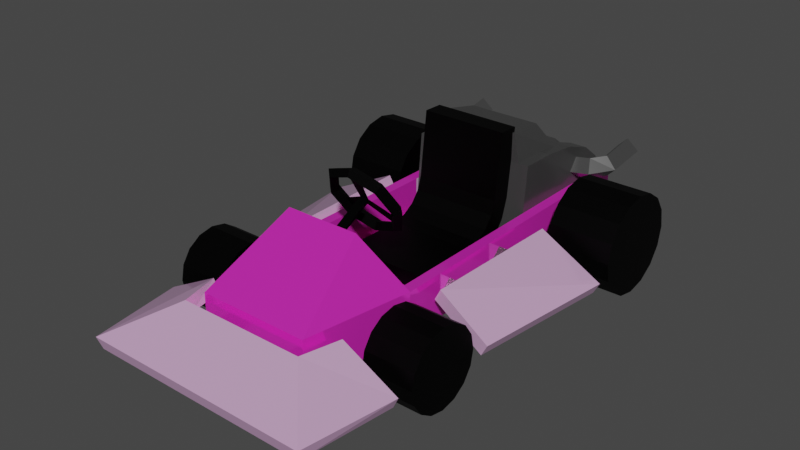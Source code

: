 # Source: kart.blend  (saved by Blender 3.1.7; exported with 4.5.12 LTS)
import bpy
from mathutils import Matrix  # noqa: F401  (used for matrix-valued properties, if any)

bpy.ops.wm.read_factory_settings(use_empty=True)
scene = bpy.context.scene
scene.name = 'Scene'

# ---- collections
col_collection = bpy.data.collections.new('Collection'); scene.collection.children.link(col_collection)

# ---- materials (node trees are filled in below, after node groups)
mat_board = bpy.data.materials.new('board')
mat_board.use_transparent_shadow = False
mat_board2 = bpy.data.materials.new('board2')
mat_board2.use_transparent_shadow = False
mat_wheel = bpy.data.materials.new('wheel')
mat_wheel.use_transparent_shadow = False
mat_metal = bpy.data.materials.new('metal')
mat_metal.use_transparent_shadow = False

# ---- material node trees
mat_board.use_nodes = True; mat_board.node_tree.nodes.clear()
_N = mat_board.node_tree.nodes; _L = mat_board.node_tree.links
n0 = _N.new('ShaderNodeBsdfPrincipled'); n0.name = 'Principled BSDF'; n0.location = (10, 300)
n0.distribution = 'GGX'
n0.subsurface_method = 'RANDOM_WALK_SKIN'
n0.inputs[0].default_value = (1.0, 0.5857, 0.9629, 1.0)
n0.inputs[1].default_value = 0.4252
n0.inputs[2].default_value = 0.1299
n0.inputs[3].default_value = 1.45
n0.inputs[13].default_value = 0.5669
n0.inputs[27].default_value = (0.0, 0.0, 0.0, 1.0)
n0.inputs[28].default_value = 1.0
n1 = _N.new('ShaderNodeOutputMaterial'); n1.name = 'Material Output'; n1.location = (300, 300)
_L.new(n0.outputs[0], n1.inputs[0])
n1.is_active_output = True
mat_board2.use_nodes = True; mat_board2.node_tree.nodes.clear()
_N = mat_board2.node_tree.nodes; _L = mat_board2.node_tree.links
n0 = _N.new('ShaderNodeBsdfPrincipled'); n0.name = 'Principled BSDF'; n0.location = (10, 300)
n0.distribution = 'GGX'
n0.subsurface_method = 'RANDOM_WALK_SKIN'
n0.inputs[0].default_value = (1.0, 0.03833, 0.6903, 1.0)
n0.inputs[1].default_value = 0.4252
n0.inputs[2].default_value = 0.122
n0.inputs[3].default_value = 1.45
n0.inputs[13].default_value = 0.5669
n0.inputs[27].default_value = (0.0, 0.0, 0.0, 1.0)
n0.inputs[28].default_value = 1.0
n1 = _N.new('ShaderNodeOutputMaterial'); n1.name = 'Material Output'; n1.location = (300, 300)
_L.new(n0.outputs[0], n1.inputs[0])
n1.is_active_output = True
mat_wheel.use_nodes = True; mat_wheel.node_tree.nodes.clear()
_N = mat_wheel.node_tree.nodes; _L = mat_wheel.node_tree.links
n0 = _N.new('ShaderNodeBsdfPrincipled'); n0.name = 'Principled BSDF'; n0.location = (10, 300)
n0.distribution = 'GGX'
n0.subsurface_method = 'RANDOM_WALK_SKIN'
n0.inputs[0].default_value = (0.0, 0.0, 0.0, 1.0)
n0.inputs[3].default_value = 1.45
n0.inputs[13].default_value = 0.09055
n0.inputs[27].default_value = (0.0, 0.0, 0.0, 1.0)
n0.inputs[28].default_value = 1.0
n1 = _N.new('ShaderNodeOutputMaterial'); n1.name = 'Material Output'; n1.location = (300, 300)
_L.new(n0.outputs[0], n1.inputs[0])
n1.is_active_output = True
mat_metal.use_nodes = True; mat_metal.node_tree.nodes.clear()
_N = mat_metal.node_tree.nodes; _L = mat_metal.node_tree.links
n0 = _N.new('ShaderNodeBsdfPrincipled'); n0.name = 'Principled BSDF'; n0.location = (10, 300)
n0.distribution = 'GGX'
n0.subsurface_method = 'RANDOM_WALK_SKIN'
n0.inputs[0].default_value = (0.06681, 0.06681, 0.06681, 1.0)
n0.inputs[1].default_value = 0.3071
n0.inputs[2].default_value = 0.2165
n0.inputs[3].default_value = 1.45
n0.inputs[27].default_value = (0.0, 0.0, 0.0, 1.0)
n0.inputs[28].default_value = 1.0
n1 = _N.new('ShaderNodeOutputMaterial'); n1.name = 'Material Output'; n1.location = (300, 300)
_L.new(n0.outputs[0], n1.inputs[0])
n1.is_active_output = True

# ---- world
world_world = bpy.data.worlds.new('World'); scene.world = world_world
world_world.use_nodes = True; world_world.node_tree.nodes.clear()
_N = world_world.node_tree.nodes; _L = world_world.node_tree.links
n0 = _N.new('ShaderNodeOutputWorld'); n0.name = 'World Output'; n0.location = (300, 300)
n1 = _N.new('ShaderNodeBackground'); n1.name = 'Background'; n1.location = (10, 300)
n1.inputs[0].default_value = (0.05088, 0.05088, 0.05088, 1.0)
_L.new(n1.outputs[0], n0.inputs[0])
n0.is_active_output = True
world_world.color = (0.05088, 0.05088, 0.05088)
world_world.use_sun_shadow = False
world_world.sun_shadow_jitter_overblur = 0.0

# ---- meshes
me_plane = bpy.data.meshes.new('Plane')
me_plane.from_pydata([(-2.036, 1.494, 1.24), (2.036, 1.494, 1.24), (-1.367, 4.527, 3.15), (1.367, 4.527, 3.15), (-2.669, 5.445, 1.24), (2.669, 5.445, 1.24), (-2.669, 11.86, 1.24), (2.669, 11.86, 1.24), (-2.036, 1.494, -0.347), (2.036, 1.494, -0.347), (-2.669, 5.445, -0.347), (2.669, 5.445, -0.347), (-2.669, 11.86, -0.347), (2.669, 11.86, -0.347), (-2.287, 5.445, 1.24), (-2.287, 11.86, 1.24), (2.287, 5.445, 1.24), (2.287, 11.86, 1.24), (-2.287, 4.395, -0.07311), (-2.287, 11.86, -0.07311), (2.287, 4.395, -0.07311), (2.287, 11.86, -0.07311), (-2.287, 12.14, 2.933), (2.287, 12.14, 2.933), (-2.287, 11.86, -0.07311), (-2.287, 11.86, 1.24), (-2.287, 16.93, 1.138), (2.287, 16.93, 1.138), (-2.287, 13.43, 2.933), (-2.287, 14.77, 2.796), (-2.287, 15.9, 2.407), (-2.287, 16.66, 1.825), (2.287, 13.43, 2.933), (2.287, 16.66, 1.825), (2.287, 15.9, 2.407), (2.287, 14.77, 2.796), (-2.669, 11.86, -0.347), (-2.669, 11.86, 1.24), (-2.568, 16.5, 0.1269), (2.568, 16.5, 0.1269), (2.669, 16.5, -0.347), (-2.669, 16.5, -0.347), (-2.287, 16.93, 0.05749), (2.287, 16.93, 0.05749), (-1.493, 16.81, 1.055), (-0.98, 16.93, 1.138), (-0.1868, 16.81, 1.055), (0.3267, 16.93, 1.138), (1.12, 16.81, 1.055), (1.493, 16.81, 1.055), (1.9, 12.14, 2.933), (-1.9, 12.14, 2.933), (1.493, 14.79, 2.668), (1.12, 14.79, 2.668), (0.1868, 14.79, 2.668), (-0.1868, 14.79, 2.668), (-1.12, 14.79, 2.668), (-1.493, 14.79, 2.668), (1.493, 15.79, 2.324), (0.98, 15.9, 2.407), (0.1868, 15.79, 2.324), (-0.3267, 15.9, 2.407), (-1.12, 15.79, 2.324), (-1.493, 15.79, 2.324), (1.493, 16.55, 1.742), (0.98, 16.66, 1.825), (0.1868, 16.55, 1.742), (-0.3267, 16.66, 1.825), (-1.12, 16.55, 1.742), (-1.493, 16.55, 1.742), (1.493, 16.81, 0.1146), (1.12, 16.81, 0.1146), (0.1868, 16.81, 0.1146), (-0.1868, 16.81, 0.1146), (-1.12, 16.81, 0.1146), (-1.493, 16.81, 0.1146), (1.686, 12.14, 3.986), (-1.686, 12.14, 3.986), (1.36, 13.96, 3.689), (-1.36, 13.96, 3.689), (1.9, 14.46, 2.776), (-1.9, 14.46, 2.776), (1.633, 14.77, 2.796), (0.98, 14.77, 2.796), (0.3267, 14.77, 2.796), (-0.3267, 14.77, 2.796), (-0.98, 14.77, 2.796), (-1.633, 14.77, 2.796), (1.633, 16.93, 0.05749), (0.98, 16.93, 0.05749), (0.3267, 16.93, 0.05749), (-0.3267, 16.93, 0.05749), (-0.98, 16.93, 0.05749), (-1.633, 16.93, 0.05749), (-1.633, 16.66, 1.825), (-1.633, 16.93, 1.138), (-0.98, 16.66, 1.825), (-1.12, 16.81, 1.055), (-0.1868, 16.55, 1.742), (-0.3267, 16.93, 1.138), (0.3267, 16.66, 1.825), (0.1868, 16.81, 1.055), (1.12, 16.55, 1.742), (0.98, 16.93, 1.138), (1.633, 16.66, 1.825), (1.633, 16.93, 1.138), (-1.633, 15.9, 2.407), (-0.98, 15.9, 2.407), (-0.1868, 15.79, 2.324), (0.3267, 15.9, 2.407), (1.12, 15.79, 2.324), (1.633, 15.9, 2.407), (-2.287, 16.32, -0.1893), (2.287, 16.32, -0.1893), (1.493, 16.21, -0.1322), (1.12, 16.21, -0.1322), (0.1868, 16.21, -0.1322), (-0.1868, 16.21, -0.1322), (-1.12, 16.21, -0.1322), (-1.493, 16.21, -0.1322), (1.633, 16.32, -0.1893), (0.98, 16.32, -0.1893), (0.3267, 16.32, -0.1893), (-0.3267, 16.32, -0.1893), (-0.98, 16.32, -0.1893), (-1.633, 16.32, -0.1893), (2.669, 17.06, 1.24), (2.669, 17.06, -0.347), (2.287, 17.06, 1.24), (2.287, 17.06, -0.347), (-2.287, 17.06, -0.347), (-2.287, 17.06, 1.24), (-2.669, 17.06, -0.347), (-2.669, 17.06, 1.24), (-4.221, -1.0, 0.0), (4.221, -1.0, 0.0), (-2.343, 1.0, 1.084), (2.343, 1.0, 1.084), (-4.737, 2.426, 0.0), (4.737, 2.426, 0.0), (2.694, 2.426, 1.084), (-2.694, 2.426, 1.084), (-3.205, 6.235, 1.157), (-5.096, 6.094, 0.0), (-3.337, 11.6, 1.157), (-5.755, 11.42, 0.0), (3.205, 6.235, 1.157), (5.096, 6.094, 0.0), (3.337, 11.6, 1.157), (5.755, 11.42, 0.0), (-4.103, -0.864, -0.4449), (4.103, -0.864, -0.4449), (-2.234, 1.144, 0.6393), (2.234, 1.144, 0.6393), (-4.521, 2.464, -0.4268), (4.521, 2.464, -0.4268), (2.478, 2.464, 0.6572), (-2.478, 2.464, 0.6572), (-2.979, 6.255, 0.7338), (-4.87, 6.113, -0.4231), (-3.111, 11.62, 0.7338), (-5.529, 11.44, -0.4231), (2.979, 6.255, 0.7338), (4.87, 6.113, -0.4231), (3.111, 11.62, 0.7338), (5.529, 11.44, -0.4231), (-1.603, 7.404, 0.4905), (1.603, 7.404, 0.4905), (-1.603, 11.53, 4.165), (1.603, 11.53, 4.165), (-1.603, 9.802, 0.4905), (-1.603, 11.25, 1.773), (-1.603, 10.31, 0.5881), (-1.603, 10.76, 0.8662), (-1.603, 11.09, 1.282), (1.603, 11.25, 1.773), (1.603, 9.802, 0.4905), (1.603, 11.09, 1.282), (1.603, 10.76, 0.8662), (1.603, 10.31, 0.5881), (-1.603, 7.404, -0.2495), (1.603, 7.404, -0.2495), (-1.603, 12.27, 4.148), (1.603, 12.27, 4.148), (-1.603, 9.873, -0.2495), (-1.603, 11.97, 1.616), (-1.603, 10.58, -0.1129), (-1.603, 11.26, 0.3044), (-1.603, 11.75, 0.9288), (1.603, 11.97, 1.616), (1.603, 9.873, -0.2495), (1.603, 11.75, 0.9288), (1.603, 11.26, 0.3044), (1.603, 10.58, -0.1129), (2.25, 14.91, 1.763), (2.25, 15.39, 1.423), (2.25, 15.25, 2.243), (2.25, 15.73, 1.903), (2.772, 15.41, 2.271), (2.936, 15.1, 1.796), (2.772, 15.55, 1.45), (2.608, 15.86, 1.925), (3.201, 15.84, 2.344), (3.601, 15.8, 1.914), (3.201, 15.98, 1.524), (2.801, 16.02, 1.953), (3.234, 17.22, 2.58), (3.651, 17.28, 2.169), (3.234, 17.36, 1.76), (2.818, 17.3, 2.171), (-2.25, 14.91, 1.763), (-2.25, 15.39, 1.423), (-2.25, 15.25, 2.243), (-2.25, 15.73, 1.903), (-2.772, 15.41, 2.271), (-2.936, 15.1, 1.796), (-2.772, 15.55, 1.45), (-2.608, 15.86, 1.925), (-3.201, 15.84, 2.344), (-3.601, 15.8, 1.914), (-3.201, 15.98, 1.524), (-2.801, 16.02, 1.953), (-3.234, 17.22, 2.58), (-3.651, 17.28, 2.169), (-3.234, 17.36, 1.76), (-2.818, 17.3, 2.171), (-2.669, 16.5, 1.24), (-2.287, 16.5, 1.24), (-2.669, 16.5, -0.347), (-2.287, 16.5, -0.3174), (2.287, 16.5, -0.3174), (2.287, 16.5, 1.24), (2.669, 16.5, 1.24), (2.669, 16.5, -0.347), (-3.92, 3.884, 0.0), (-3.92, 4.311, -0.4275), (-3.92, 4.311, 0.4275), (-3.92, 4.739, 0.0), (3.923, 4.311, 0.4275), (3.923, 3.884, 0.0), (3.923, 4.311, -0.4275), (3.923, 4.739, 0.0), (-4.194, 6.958, 0.455), (-4.476, 7.386, 0.02745), (-3.549, 7.386, 0.8825), (-4.194, 7.813, 0.455), (-2.451, 7.386, 0.8825), (-2.451, 6.958, 0.455), (-2.451, 7.386, 0.02745), (-2.451, 7.813, 0.455), (-4.12, 9.639, 0.455), (-4.702, 10.07, 0.02745), (-3.635, 10.07, 0.8825), (-4.12, 10.49, 0.455), (-2.451, 10.07, 0.8825), (-2.451, 9.639, 0.455), (-2.451, 10.07, 0.02745), (-2.451, 10.49, 0.455), (-4.449, 13.43, 0.3995), (-4.449, 13.86, -0.02804), (-4.449, 13.86, 0.827), (-4.449, 14.29, 0.3995), (4.452, 13.86, 0.827), (4.452, 13.43, 0.3995), (4.452, 13.86, -0.02804), (4.452, 14.29, 0.3995), (-1.852, 2.064, 0.1606), (-1.424, 2.064, -0.2669), (-1.424, 2.064, 0.5881), (-0.9966, 2.064, 0.1606), (-1.424, 0.3291, 0.5881), (-1.852, -0.3914, 0.1606), (-1.424, -0.641, -0.2669), (-0.9966, -0.3914, 0.1606), (1.852, 2.064, 0.1606), (1.424, 2.064, -0.2669), (1.424, 2.064, 0.5881), (0.9966, 2.064, 0.1606), (1.424, 0.3291, 0.5881), (1.852, -0.3914, 0.1606), (1.424, -0.641, -0.2669), (0.9966, -0.3914, 0.1606), (4.194, 6.958, 0.455), (4.476, 7.386, 0.02745), (3.549, 7.386, 0.8825), (4.194, 7.813, 0.455), (2.451, 7.386, 0.8825), (2.451, 6.958, 0.455), (2.451, 7.386, 0.02745), (2.451, 7.813, 0.455), (4.12, 9.639, 0.455), (4.702, 10.07, 0.02745), (3.635, 10.07, 0.8825), (4.12, 10.49, 0.455), (2.451, 10.07, 0.8825), (2.451, 9.639, 0.455), (2.451, 10.07, 0.02745), (2.451, 10.49, 0.455)], [], [(1, 3, 2, 0), (2, 4, 0), (1, 5, 3), (0, 8, 9, 1), (1, 9, 11, 5), (4, 10, 8, 0), (3, 5, 4, 2), (17, 21, 20, 16), (15, 14, 18, 19), (4, 14, 15, 6), (7, 17, 16, 5), (5, 11, 13, 7), (6, 12, 10, 4), (14, 16, 20, 18), (19, 18, 20, 21), (8, 10, 11, 9), (12, 13, 11, 10), (19, 21, 23, 22), (82, 35, 34, 111), (111, 34, 33, 104), (105, 27, 43, 88), (105, 104, 33, 27), (19, 15, 25, 24), (12, 41, 40, 13), (15, 6, 37, 25), (6, 12, 36, 37), (41, 38, 39, 40), (26, 31, 94, 95), (44, 69, 68, 97), (45, 96, 67, 99), (46, 98, 66, 101), (47, 100, 65, 103), (48, 102, 64, 49), (26, 95, 93, 42), (44, 97, 74, 75), (45, 99, 91, 92), (46, 101, 72, 73), (47, 103, 89, 90), (48, 49, 70, 71), (30, 106, 94, 31), (63, 62, 68, 69), (107, 61, 67, 96), (108, 60, 66, 98), (109, 59, 65, 100), (110, 58, 64, 102), (29, 87, 106, 30), (57, 56, 62, 63), (86, 85, 61, 107), (55, 54, 60, 108), (84, 83, 59, 109), (53, 52, 58, 110), (28, 32, 35, 82, 83, 84, 85, 86, 87, 29), (22, 23, 32, 28), (50, 76, 77, 51), (76, 78, 79, 77), (78, 80, 81, 79), (76, 50, 80, 78), (51, 77, 79, 81), (52, 53, 83, 82), (54, 55, 85, 84), (56, 57, 87, 86), (69, 44, 95, 94), (97, 68, 96, 45), (98, 46, 99, 67), (101, 66, 100, 47), (102, 48, 103, 65), (49, 64, 104, 105), (44, 75, 93, 95), (74, 97, 45, 92), (46, 73, 91, 99), (72, 101, 47, 90), (48, 71, 89, 103), (70, 49, 105, 88), (63, 69, 94, 106), (68, 62, 107, 96), (108, 98, 67, 61), (66, 60, 109, 100), (110, 102, 65, 59), (64, 58, 111, 104), (57, 63, 106, 87), (62, 56, 86, 107), (55, 108, 61, 85), (60, 54, 84, 109), (53, 110, 59, 83), (58, 52, 82, 111), (90, 89, 121, 122), (70, 88, 120, 114), (92, 91, 123, 124), (91, 73, 117, 123), (72, 90, 122, 116), (71, 70, 114, 115), (93, 75, 119, 125), (73, 72, 116, 117), (74, 92, 124, 118), (75, 74, 118, 119), (42, 93, 125, 112), (89, 71, 115, 121), (88, 43, 113, 120), (227, 131, 133, 226), (231, 128, 129, 230), (233, 127, 126, 232), (232, 126, 128, 231), (226, 133, 132, 228), (229, 130, 131, 227), (126, 127, 129, 128), (133, 131, 130, 132), (22, 28, 29, 30, 31, 26, 42, 112, 19), (21, 113, 43, 27, 33, 34, 35, 32, 23), (134, 135, 137, 136), (134, 136, 141, 138), (137, 135, 139, 140), (142, 144, 145, 143), (146, 147, 149, 148), (150, 152, 153, 151), (150, 154, 157, 152), (153, 156, 155, 151), (158, 159, 161, 160), (162, 164, 165, 163), (135, 134, 150, 151), (136, 137, 153, 152), (138, 141, 157, 154), (140, 139, 155, 156), (141, 136, 152, 157), (134, 138, 154, 150), (139, 135, 151, 155), (137, 140, 156, 153), (142, 143, 159, 158), (145, 144, 160, 161), (143, 145, 161, 159), (144, 142, 158, 160), (147, 146, 162, 163), (148, 149, 165, 164), (149, 147, 163, 165), (146, 148, 164, 162), (171, 175, 169, 168), (175, 171, 174, 177), (177, 174, 173, 178), (178, 173, 172, 179), (179, 172, 170, 176), (166, 167, 176, 170), (185, 182, 183, 189), (189, 191, 188, 185), (191, 192, 187, 188), (192, 193, 186, 187), (193, 190, 184, 186), (180, 184, 190, 181), (167, 166, 180, 181), (168, 169, 183, 182), (175, 177, 191, 189), (174, 171, 185, 188), (177, 178, 192, 191), (173, 174, 188, 187), (178, 179, 193, 192), (172, 173, 187, 186), (179, 176, 190, 193), (170, 172, 186, 184), (166, 170, 184, 180), (176, 167, 181, 190), (171, 168, 182, 185), (169, 175, 189, 183), (200, 201, 205, 204), (195, 197, 201, 200), (196, 194, 199, 198), (197, 196, 198, 201), (194, 195, 200, 199), (203, 204, 208, 207), (198, 199, 203, 202), (201, 198, 202, 205), (199, 200, 204, 203), (207, 208, 209, 206), (204, 205, 209, 208), (202, 203, 207, 206), (205, 202, 206, 209), (216, 220, 221, 217), (211, 216, 217, 213), (212, 214, 215, 210), (213, 217, 214, 212), (210, 215, 216, 211), (219, 223, 224, 220), (214, 218, 219, 215), (217, 221, 218, 214), (215, 219, 220, 216), (223, 222, 225, 224), (220, 224, 225, 221), (218, 222, 223, 219), (221, 225, 222, 218), (7, 232, 231, 17), (24, 229, 227, 25), (37, 226, 228, 36), (25, 227, 226, 37), (13, 233, 232, 7), (17, 231, 230, 21), (230, 129, 127, 233), (228, 132, 130, 229), (237, 236, 238, 241), (234, 235, 240, 239), (235, 237, 241, 240), (236, 234, 239, 238), (245, 244, 246, 249), (242, 243, 248, 247), (243, 245, 249, 248), (244, 242, 247, 246), (253, 252, 254, 257), (250, 251, 256, 255), (251, 253, 257, 256), (252, 250, 255, 254), (261, 260, 262, 265), (258, 259, 264, 263), (259, 261, 265, 264), (260, 258, 263, 262), (269, 268, 270, 273), (266, 267, 272, 271), (267, 269, 273, 272), (268, 266, 271, 270), (277, 281, 278, 276), (274, 279, 280, 275), (275, 280, 281, 277), (276, 278, 279, 274), (285, 289, 286, 284), (282, 287, 288, 283), (283, 288, 289, 285), (284, 286, 287, 282), (293, 297, 294, 292), (290, 295, 296, 291), (291, 296, 297, 293), (292, 294, 295, 290)])
me_plane.polygons.foreach_set('material_index', [1, 1, 1, 1, 1, 1, 1, 1, 1, 1, 1, 1, 1, 1, 1, 1, 1, 3, 3, 3, 3, 3, 1, 1, 1, 1, 1, 3, 3, 3, 3, 3, 3, 3, 3, 3, 3, 3, 3, 3, 3, 3, 3, 3, 3, 3, 3, 3, 3, 3, 3, 3, 3, 3, 3, 3, 3, 3, 3, 3, 3, 3, 3, 3, 3, 3, 3, 3, 3, 3, 3, 3, 3, 3, 3, 3, 3, 3, 3, 3, 3, 3, 3, 3, 3, 0, 0, 0, 0, 0, 0, 0, 0, 0, 0, 0, 0, 0, 1, 1, 1, 1, 1, 1, 1, 1, 3, 3, 0, 0, 0, 0, 0, 0, 0, 0, 0, 0, 0, 0, 0, 0, 0, 0, 0, 0, 0, 0, 0, 0, 0, 0, 0, 0, 2, 2, 2, 2, 2, 2, 2, 2, 2, 2, 2, 2, 2, 2, 2, 2, 2, 2, 2, 2, 2, 2, 2, 2, 2, 2, 3, 3, 3, 3, 3, 3, 3, 3, 3, 3, 3, 3, 3, 3, 3, 3, 3, 3, 3, 3, 3, 3, 3, 3, 3, 3, 1, 0, 1, 1, 1, 1, 1, 1, 3, 3, 3, 3, 3, 3, 3, 3, 3, 3, 3, 3, 3, 3, 3, 3, 3, 3, 3, 3, 3, 3, 3, 3, 3, 3, 3, 3, 3, 3, 3, 3])
_uv = me_plane.uv_layers.new(name='UVMap')
_uv.uv.foreach_set('vector', [0.0, 0.0, 0.0, 0.0, 0.0, 0.0, 0.0, 0.0, 0.0, 0.0, 0.0, 0.0, 0.0, 0.0, 0.0, 0.0, 0.0, 0.0, 0.0, 0.0, 0.0, 0.0, 0.0, 0.0, 0.0, 0.0, 0.0, 0.0, 0.0, 0.0, 0.0, 0.0, 0.0, 0.0, 0.0, 0.0, 0.0, 0.0, 0.0, 0.0, 0.0, 0.0, 0.0, 0.0, 0.0, 0.0, 0.0, 0.0, 0.0, 0.0, 0.0, 0.0, 0.0, 0.0, 0.0, 0.0, 0.0, 0.0, 0.0, 0.0, 0.0, 0.0, 0.0, 0.0, 0.0, 0.0, 0.0, 0.0, 0.0, 0.0, 0.0, 0.0, 0.0, 0.0, 0.0, 0.0, 0.0, 0.0, 0.0, 0.0, 0.0, 0.0, 0.0, 0.0, 0.0, 0.0, 0.0, 0.0, 0.0, 0.0, 0.0, 0.0, 0.0, 0.0, 0.0, 0.0, 0.0, 0.0, 0.0, 0.0, 0.0, 0.0, 0.0, 0.0, 0.0, 0.0, 0.0, 0.0, 0.0, 0.0, 0.0, 0.0, 0.0, 0.0, 0.0, 0.0, 0.0, 0.0, 0.0, 0.0, 0.0, 0.0, 0.0, 0.0, 0.0, 0.0, 0.0, 0.0, 0.0, 0.0, 0.0, 0.0, 0.0, 0.0, 0.0, 0.0, 0.0, 0.0, 0.0, 0.0, 0.0, 0.0, 0.0, 0.0, 0.0, 0.0, 0.0, 0.0, 0.0, 0.0, 0.0, 0.0, 0.0, 0.0, 0.0, 0.0, 0.0, 0.0, 0.0, 0.0, 0.0, 0.0, 0.0, 0.0, 0.0, 0.0, 0.0, 0.0, 0.0, 0.0, 0.0, 0.0, 0.0, 0.0, 0.0, 0.0, 0.0, 0.0, 0.0, 0.0, 0.0, 0.0, 0.0, 0.0, 0.0, 0.0, 0.0, 0.0, 0.0, 0.0, 0.0, 0.0, 0.0, 0.0, 0.0, 0.0, 0.0, 0.0, 0.0, 0.0, 0.0, 0.0, 0.0, 0.0, 0.0, 0.0, 0.0, 0.0, 0.0, 0.0, 0.0, 0.0, 0.0, 0.0, 0.0, 0.0, 0.0, 0.0, 0.0, 0.0, 0.0, 0.0, 0.0, 0.0, 0.0, 0.0, 0.0, 0.0, 0.0, 0.0, 0.0, 0.0, 0.0, 0.0, 0.0, 0.0, 0.0, 0.0, 0.0, 0.0, 0.0, 0.0, 0.0, 0.0, 0.0, 0.0, 0.0, 0.0, 0.0, 0.0, 0.0, 0.0, 0.0, 0.0, 0.0, 0.0, 0.0, 0.0, 0.0, 0.0, 0.0, 0.0, 0.0, 0.0, 0.0, 0.0, 0.0, 0.0, 0.0, 0.0, 0.0, 0.0, 0.0, 0.0, 0.0, 0.0, 0.0, 0.0, 0.0, 0.0, 0.0, 0.0, 0.0, 0.0, 0.0, 0.0, 0.0, 0.0, 0.0, 0.0, 0.0, 0.0, 0.0, 0.0, 0.0, 0.0, 0.0, 0.0, 0.0, 0.0, 0.0, 0.0, 0.0, 0.0, 0.0, 0.0, 0.0, 0.0, 0.0, 0.0, 0.0, 0.0, 0.0, 0.0, 0.0, 0.0, 0.0, 0.0, 0.0, 0.0, 0.0, 0.0, 0.0, 0.0, 0.0, 0.0, 0.0, 0.0, 0.0, 0.0, 0.0, 0.0, 0.0, 0.0, 0.0, 0.0, 0.0, 0.0, 0.0, 0.0, 0.0, 0.0, 0.0, 0.0, 0.0, 0.0, 0.0, 0.0, 0.0, 0.0, 0.0, 0.0, 0.0, 0.0, 0.0, 0.0, 0.0, 0.0, 0.0, 0.0, 0.0, 0.0, 0.0, 0.0, 0.0, 0.0, 0.0, 0.0, 0.0, 0.0, 0.0, 0.0, 0.0, 0.0, 0.0, 0.0, 0.0, 0.0, 0.0, 0.0, 0.0, 0.0, 0.0, 0.0, 0.0, 0.0, 0.0, 0.0, 0.0, 0.0, 0.0, 0.0, 0.0, 0.0, 0.0, 0.0, 0.0, 0.0, 0.0, 0.0, 0.0, 0.0, 0.0, 0.0, 0.0, 0.0, 0.0, 0.0, 0.0, 0.0, 0.0, 0.0, 0.0, 0.0, 0.0, 0.0, 0.0, 0.0, 0.0, 0.0, 0.0, 0.0, 0.0, 0.0, 0.0, 0.0, 0.0, 0.0, 0.0, 0.0, 0.0, 0.0, 0.0, 0.0, 0.0, 0.0, 0.0, 0.0, 0.0, 0.0, 0.0, 0.0, 0.0, 0.0, 0.0, 0.0, 0.0, 0.0, 0.0, 0.0, 0.0, 0.0, 0.0, 0.0, 0.0, 0.0, 0.0, 0.0, 0.0, 0.0, 0.0, 0.0, 0.0, 0.0, 0.0, 0.0, 0.0, 0.0, 0.0, 0.0, 0.0, 0.0, 0.0, 0.0, 0.0, 0.0, 0.0, 0.0, 0.0, 0.0, 0.0, 0.0, 0.0, 0.0, 0.0, 0.0, 0.0, 0.0, 0.0, 0.0, 0.0, 0.0, 0.0, 0.0, 0.0, 0.0, 0.0, 0.0, 0.0, 0.0, 0.0, 0.0, 0.0, 0.0, 0.0, 0.0, 0.0, 0.0, 0.0, 0.0, 0.0, 0.0, 0.0, 0.0, 0.0, 0.0, 0.0, 0.0, 0.0, 0.0, 0.0, 0.0, 0.0, 0.0, 0.0, 0.0, 0.0, 0.0, 0.0, 0.0, 0.0, 0.0, 0.0, 0.0, 0.0, 0.0, 0.0, 0.0, 0.0, 0.0, 0.0, 0.0, 0.0, 0.0, 0.0, 0.0, 0.0, 0.0, 0.0, 0.0, 0.0, 0.0, 0.0, 0.0, 0.0, 0.0, 0.0, 0.0, 0.0, 0.0, 0.0, 0.0, 0.0, 0.0, 0.0, 0.0, 0.0, 0.0, 0.0, 0.0, 0.0, 0.0, 0.0, 0.0, 0.0, 0.0, 0.0, 0.0, 0.0, 0.0, 0.0, 0.0, 0.0, 0.0, 0.0, 0.0, 0.0, 0.0, 0.0, 0.0, 0.0, 0.0, 0.0, 0.0, 0.0, 0.0, 0.0, 0.0, 0.0, 0.0, 0.0, 0.0, 0.0, 0.0, 0.0, 0.0, 0.0, 0.0, 0.0, 0.0, 0.0, 0.0, 0.0, 0.0, 0.0, 0.0, 0.0, 0.0, 0.0, 0.0, 0.0, 0.0, 0.0, 0.0, 0.0, 0.0, 0.0, 0.0, 0.0, 0.0, 0.0, 0.0, 0.0, 0.0, 0.0, 0.0, 0.0, 0.0, 0.0, 0.0, 0.0, 0.0, 0.0, 0.0, 0.0, 0.0, 0.0, 0.0, 0.0, 0.0, 0.0, 0.0, 0.0, 0.0, 0.0, 0.0, 0.0, 0.0, 0.0, 0.0, 0.0, 0.0, 0.0, 0.0, 0.0, 0.0, 0.0, 0.0, 0.0, 0.0, 0.0, 0.0, 0.0, 0.0, 0.0, 0.0, 0.0, 0.0, 0.0, 0.0, 0.0, 0.0, 0.0, 0.0, 0.0, 0.0, 0.0, 0.0, 0.0, 0.0, 0.0, 0.0, 0.0, 0.0, 0.0, 0.0, 0.0, 0.0, 0.0, 0.0, 0.0, 0.0, 0.0, 0.0, 0.0, 0.0, 0.0, 0.0, 0.0, 0.0, 0.0, 0.0, 0.0, 0.0, 0.0, 0.0, 0.0, 0.0, 0.0, 0.0, 0.0, 0.0, 0.0, 0.0, 0.0, 0.0, 0.0, 0.0, 0.0, 0.0, 0.0, 0.0, 0.0, 0.0, 0.0, 0.0, 0.0, 0.0, 0.0, 0.0, 0.0, 0.0, 0.0, 0.0, 0.0, 0.0, 0.0, 0.0, 0.0, 0.0, 0.0, 0.0, 0.0, 0.0, 0.0, 0.0, 0.0, 0.0, 0.0, 0.0, 0.0, 0.0, 0.0, 0.0, 0.0, 0.0, 0.0, 0.0, 0.0, 0.0, 0.0, 0.0, 0.0, 0.0, 0.0, 0.0, 0.0, 0.0, 0.0, 0.0, 0.0, 0.0, 0.0, 0.0, 0.0, 0.0, 0.0, 0.0, 0.0, 0.0, 0.0, 0.0, 0.0, 0.0, 0.0, 0.0, 0.0, 0.0, 0.0, 0.0, 0.0, 0.0, 0.0, 0.0, 0.0, 0.0, 0.0, 0.0, 0.0, 0.0, 0.0, 0.0, 0.0, 0.0, 0.0, 0.0, 0.0, 0.0, 0.0, 0.0, 0.0, 0.0, 0.0, 0.0, 0.0, 0.0, 0.0, 0.0, 0.0, 0.0, 0.0, 0.0, 0.0, 0.0, 0.0, 0.0, 0.0, 0.0, 0.0, 0.0, 0.0, 0.0, 0.0, 0.0, 0.0, 0.0, 0.0, 0.0, 0.0, 0.0, 0.0, 0.0, 0.0, 0.0, 0.0, 0.0, 0.0, 0.0, 0.0, 0.0, 0.0, 0.0, 0.0, 0.0, 0.0, 0.0, 0.0, 0.0, 0.0, 0.0, 0.0, 0.0, 0.0, 0.0, 0.0, 0.0, 0.0, 0.0, 0.0, 0.0, 0.0, 0.0, 0.0, 0.0, 0.0, 0.0, 0.0, 0.0, 0.0, 0.0, 0.0, 0.0, 0.0, 0.0, 1.0, 0.0, 1.0, 1.0, 0.0, 1.0, 0.0, 0.0, 0.0, 1.0, 0.0, 0.0, 0.0, 0.0, 1.0, 1.0, 1.0, 0.0, 0.0, 0.0, 0.0, 0.0, 0.0, 0.0, 0.0, 0.0, 0.0, 0.0, 0.0, 0.0, 0.0, 0.0, 0.0, 0.0, 0.0, 0.0, 0.0, 0.0, 0.0, 0.0, 0.0, 1.0, 1.0, 1.0, 1.0, 0.0, 0.0, 0.0, 0.0, 0.0, 0.0, 0.0, 0.0, 1.0, 1.0, 1.0, 0.0, 0.0, 0.0, 0.0, 1.0, 0.0, 0.0, 0.0, 0.0, 0.0, 0.0, 0.0, 0.0, 0.0, 0.0, 0.0, 0.0, 0.0, 0.0, 0.0, 0.0, 0.0, 1.0, 0.0, 0.0, 0.0, 0.0, 0.0, 1.0, 0.0, 0.0, 1.0, 1.0, 1.0, 1.0, 1.0, 0.0, 1.0, 0.0, 0.0, 0.0, 0.0, 0.0, 0.0, 0.0, 0.0, 0.0, 0.0, 0.0, 0.0, 0.0, 0.0, 0.0, 0.0, 0.0, 0.0, 0.0, 1.0, 0.0, 1.0, 0.0, 0.0, 0.0, 0.0, 0.0, 0.0, 0.0, 0.0, 0.0, 0.0, 0.0, 0.0, 1.0, 0.0, 1.0, 0.0, 0.0, 0.0, 1.0, 1.0, 0.0, 0.0, 0.0, 0.0, 1.0, 1.0, 0.0, 0.0, 0.0, 0.0, 0.0, 0.0, 0.0, 0.0, 0.0, 0.0, 0.0, 0.0, 0.0, 0.0, 0.0, 0.0, 0.0, 0.0, 0.0, 0.0, 0.0, 0.0, 0.0, 0.0, 0.0, 0.0, 0.0, 0.0, 0.0, 0.0, 0.0, 0.0, 0.0, 0.0, 0.0, 0.0, 0.0, 0.0, 0.0, 0.0, 0.0, 0.0, 0.0, 0.0, 0.0, 0.0, 0.0, 0.0, 0.0, 0.0, 0.0, 0.0, 0.0, 0.0, 0.0, 0.0, 0.0, 0.0, 0.0, 0.0, 0.0, 0.0, 0.0, 0.0, 0.0, 0.9312, 1.0, 0.9312, 1.0, 1.0, 0.0, 1.0, 1.0, 0.9312, 0.0, 0.9312, 0.0, 0.9167, 1.0, 0.9167, 1.0, 0.9167, 0.0, 0.9167, 0.0, 0.8943, 1.0, 0.8943, 1.0, 0.8943, 0.0, 0.8943, 0.0, 0.7038, 1.0, 0.7038, 1.0, 0.7038, 0.0, 0.7038, 0.0, 0.5812, 1.0, 0.5812, 0.0, 0.0, 1.0, 0.0, 1.0, 0.5812, 0.0, 0.5812, 0.0, 0.9312, 0.0, 1.0, 1.0, 1.0, 1.0, 0.9312, 1.0, 0.9312, 1.0, 0.9167, 0.0, 0.9167, 0.0, 0.9312, 1.0, 0.9167, 1.0, 0.8943, 0.0, 0.8943, 0.0, 0.9167, 1.0, 0.8943, 1.0, 0.7038, 0.0, 0.7038, 0.0, 0.8943, 1.0, 0.7038, 1.0, 0.5812, 0.0, 0.5812, 0.0, 0.7038, 0.0, 0.0, 0.0, 0.5812, 1.0, 0.5812, 1.0, 0.0, 1.0, 0.0, 0.0, 0.0, 0.0, 0.0, 1.0, 0.0, 0.0, 1.0, 1.0, 1.0, 1.0, 1.0, 0.0, 1.0, 1.0, 0.9312, 1.0, 0.9167, 1.0, 0.9167, 1.0, 0.9312, 0.0, 0.9167, 0.0, 0.9312, 0.0, 0.9312, 0.0, 0.9167, 1.0, 0.9167, 1.0, 0.8943, 1.0, 0.8943, 1.0, 0.9167, 0.0, 0.8943, 0.0, 0.9167, 0.0, 0.9167, 0.0, 0.8943, 1.0, 0.8943, 1.0, 0.7038, 1.0, 0.7038, 1.0, 0.8943, 0.0, 0.7038, 0.0, 0.8943, 0.0, 0.8943, 0.0, 0.7038, 1.0, 0.7038, 1.0, 0.5812, 1.0, 0.5812, 1.0, 0.7038, 0.0, 0.5812, 0.0, 0.7038, 0.0, 0.7038, 0.0, 0.5812, 0.0, 0.0, 0.0, 0.5812, 0.0, 0.5812, 0.0, 0.0, 1.0, 0.5812, 1.0, 0.0, 1.0, 0.0, 1.0, 0.5812, 0.0, 0.9312, 0.0, 1.0, 0.0, 1.0, 0.0, 0.9312, 1.0, 1.0, 1.0, 0.9312, 1.0, 0.9312, 1.0, 1.0, 1.0, 0.0, 1.0, 1.0, 1.0, 1.0, 1.0, 0.0, 1.0, 0.0, 1.0, 1.0, 1.0, 1.0, 1.0, 0.0, 0.0, 1.0, 0.0, 0.0, 0.0, 0.0, 0.0, 1.0, 1.0, 1.0, 0.0, 1.0, 0.0, 1.0, 1.0, 1.0, 0.0, 0.0, 1.0, 0.0, 1.0, 0.0, 0.0, 0.0, 0.0, 0.0, 1.0, 0.0, 1.0, 0.0, 0.0, 0.0, 0.0, 1.0, 0.0, 0.0, 0.0, 0.0, 0.0, 1.0, 1.0, 1.0, 0.0, 1.0, 0.0, 1.0, 1.0, 1.0, 0.0, 0.0, 1.0, 0.0, 1.0, 0.0, 0.0, 0.0, 0.0, 0.0, 1.0, 0.0, 1.0, 1.0, 0.0, 1.0, 1.0, 0.0, 1.0, 1.0, 1.0, 1.0, 1.0, 0.0, 0.0, 1.0, 0.0, 0.0, 0.0, 0.0, 0.0, 1.0, 1.0, 1.0, 0.0, 1.0, 0.0, 1.0, 1.0, 1.0, 1.0, 0.0, 1.0, 0.0, 1.0, 1.0, 1.0, 1.0, 1.0, 0.0, 1.0, 0.0, 1.0, 1.0, 1.0, 1.0, 0.0, 1.0, 0.0, 1.0, 0.0, 0.0, 0.0, 0.0, 1.0, 1.0, 1.0, 1.0, 0.0, 1.0, 0.0, 1.0, 0.0, 0.0, 0.0, 0.0, 1.0, 0.0, 1.0, 0.0, 0.0, 0.0, 0.0, 0.0, 1.0, 0.0, 1.0, 0.0, 0.0, 1.0, 0.0, 1.0, 0.0, 0.0, 0.0, 0.0, 1.0, 1.0, 1.0, 1.0, 0.0, 1.0, 0.0, 1.0, 0.0, 0.0, 0.0, 0.0, 1.0, 0.0, 1.0, 0.0, 0.0, 0.0, 0.0, 1.0, 1.0, 1.0, 1.0, 0.0, 1.0, 0.0, 1.0, 0.0, 1.0, 1.0, 1.0, 1.0, 0.0, 1.0, 0.0, 1.0, 0.0, 0.0, 0.0, 0.0, 1.0, 1.0, 1.0, 1.0, 0.0, 1.0, 0.0, 1.0, 0.0, 0.0, 0.0, 0.0, 0.0, 0.0, 0.0, 0.0, 0.0, 0.0, 0.0, 0.0, 0.0, 0.0, 0.0, 0.0, 0.0, 0.0, 0.0, 0.0, 0.0, 0.0, 0.0, 0.0, 0.0, 0.0, 0.0, 0.0, 0.0, 0.0, 0.0, 0.0, 0.0, 0.0, 0.0, 0.0, 0.0, 0.0, 0.0, 0.0, 0.0, 0.0, 0.0, 0.0, 0.0, 0.0, 0.0, 0.0, 0.0, 0.0, 0.0, 0.0, 0.0, 0.0, 0.0, 0.0, 0.0, 0.0, 0.0, 0.0, 0.0, 0.0, 0.0, 0.0, 1.0, 1.0, 0.0, 1.0, 0.0, 1.0, 1.0, 1.0, 0.0, 0.0, 1.0, 0.0, 1.0, 0.0, 0.0, 0.0, 1.0, 0.0, 1.0, 1.0, 1.0, 1.0, 1.0, 0.0, 0.0, 1.0, 0.0, 0.0, 0.0, 0.0, 0.0, 1.0, 1.0, 1.0, 0.0, 1.0, 0.0, 1.0, 1.0, 1.0, 0.0, 0.0, 1.0, 0.0, 1.0, 0.0, 0.0, 0.0, 1.0, 0.0, 1.0, 1.0, 1.0, 1.0, 1.0, 0.0, 0.0, 1.0, 0.0, 0.0, 0.0, 0.0, 0.0, 1.0, 1.0, 1.0, 0.0, 1.0, 0.0, 1.0, 1.0, 1.0, 0.0, 0.0, 1.0, 0.0, 1.0, 0.0, 0.0, 0.0, 1.0, 0.0, 1.0, 1.0, 1.0, 1.0, 1.0, 0.0, 0.0, 1.0, 0.0, 0.0, 0.0, 0.0, 0.0, 1.0, 1.0, 1.0, 0.0, 1.0, 0.0, 1.0, 1.0, 1.0, 0.0, 0.0, 1.0, 0.0, 1.0, 0.0, 0.0, 0.0, 1.0, 0.0, 1.0, 1.0, 1.0, 1.0, 1.0, 0.0, 0.0, 1.0, 0.0, 0.0, 0.0, 0.0, 0.0, 1.0, 1.0, 1.0, 0.0, 1.0, 0.0, 1.0, 1.0, 1.0, 0.0, 0.0, 1.0, 0.0, 1.0, 0.0, 0.0, 0.0, 1.0, 0.0, 1.0, 1.0, 1.0, 1.0, 1.0, 0.0, 0.0, 1.0, 0.0, 0.0, 0.0, 0.0, 0.0, 1.0, 1.0, 1.0, 1.0, 1.0, 0.0, 1.0, 0.0, 1.0, 0.0, 0.0, 0.0, 0.0, 1.0, 0.0, 1.0, 0.0, 1.0, 0.0, 1.0, 0.0, 1.0, 1.0, 1.0, 1.0, 0.0, 1.0, 0.0, 1.0, 0.0, 0.0, 0.0, 0.0, 1.0, 1.0, 1.0, 1.0, 0.0, 1.0, 0.0, 1.0, 0.0, 0.0, 0.0, 0.0, 1.0, 0.0, 1.0, 0.0, 1.0, 0.0, 1.0, 0.0, 1.0, 1.0, 1.0, 1.0, 0.0, 1.0, 0.0, 1.0, 0.0, 0.0, 0.0, 0.0, 1.0, 1.0, 1.0, 1.0, 0.0, 1.0, 0.0, 1.0, 0.0, 0.0, 0.0, 0.0, 1.0, 0.0, 1.0, 0.0, 1.0, 0.0, 1.0, 0.0, 1.0, 1.0, 1.0, 1.0, 0.0, 1.0, 0.0, 1.0, 0.0, 0.0, 0.0, 0.0])
me_plane.materials.append(mat_board)
me_plane.materials.append(mat_board2)
me_plane.materials.append(mat_wheel)
me_plane.materials.append(mat_metal)
me_plane.use_remesh_fix_poles = True
me_plane.use_remesh_preserve_attributes = False
me_plane.update()
me_cylinder_001 = bpy.data.meshes.new('Cylinder.001')
me_cylinder_001.from_pydata([(-0.65, 1.0, 0.0), (0.65, 1.0, 0.0), (-0.65, 0.9239, -0.3827), (0.65, 0.9239, -0.3827), (-0.65, 0.7071, -0.7071), (0.65, 0.7071, -0.7071), (-0.65, 0.3827, -0.9239), (0.65, 0.3827, -0.9239), (-0.65, -4.371e-08, -1.0), (0.65, -4.371e-08, -1.0), (-0.65, -0.3827, -0.9239), (0.65, -0.3827, -0.9239), (-0.65, -0.7071, -0.7071), (0.65, -0.7071, -0.7071), (-0.65, -0.9239, -0.3827), (0.65, -0.9239, -0.3827), (-0.65, -1.0, 1.192e-07), (0.65, -1.0, 5.96e-08), (-0.65, -0.9239, 0.3827), (0.65, -0.9239, 0.3827), (-0.65, -0.7071, 0.7071), (0.65, -0.7071, 0.7071), (-0.65, -0.3827, 0.9239), (0.65, -0.3827, 0.9239), (-0.65, 1.192e-08, 1.0), (0.65, 1.192e-08, 1.0), (-0.65, 0.3827, 0.9239), (0.65, 0.3827, 0.9239), (-0.65, 0.7071, 0.7071), (0.65, 0.7071, 0.7071), (-0.65, 0.9239, 0.3827), (0.65, 0.9239, 0.3827)], [], [(0, 1, 3, 2), (2, 3, 5, 4), (4, 5, 7, 6), (6, 7, 9, 8), (8, 9, 11, 10), (10, 11, 13, 12), (12, 13, 15, 14), (14, 15, 17, 16), (16, 17, 19, 18), (18, 19, 21, 20), (20, 21, 23, 22), (22, 23, 25, 24), (24, 25, 27, 26), (26, 27, 29, 28), (3, 1, 31, 29, 27, 25, 23, 21, 19, 17, 15, 13, 11, 9, 7, 5), (28, 29, 31, 30), (30, 31, 1, 0), (0, 2, 4, 6, 8, 10, 12, 14, 16, 18, 20, 22, 24, 26, 28, 30)])
_uv = me_cylinder_001.uv_layers.new(name='UVMap')
_uv.uv.foreach_set('vector', [1.0, 0.5, 1.0, 1.0, 0.9375, 1.0, 0.9375, 0.5, 0.9375, 0.5, 0.9375, 1.0, 0.875, 1.0, 0.875, 0.5, 0.875, 0.5, 0.875, 1.0, 0.8125, 1.0, 0.8125, 0.5, 0.8125, 0.5, 0.8125, 1.0, 0.75, 1.0, 0.75, 0.5, 0.75, 0.5, 0.75, 1.0, 0.6875, 1.0, 0.6875, 0.5, 0.6875, 0.5, 0.6875, 1.0, 0.625, 1.0, 0.625, 0.5, 0.625, 0.5, 0.625, 1.0, 0.5625, 1.0, 0.5625, 0.5, 0.5625, 0.5, 0.5625, 1.0, 0.5, 1.0, 0.5, 0.5, 0.5, 0.5, 0.5, 1.0, 0.4375, 1.0, 0.4375, 0.5, 0.4375, 0.5, 0.4375, 1.0, 0.375, 1.0, 0.375, 0.5, 0.375, 0.5, 0.375, 1.0, 0.3125, 1.0, 0.3125, 0.5, 0.3125, 0.5, 0.3125, 1.0, 0.25, 1.0, 0.25, 0.5, 0.25, 0.5, 0.25, 1.0, 0.1875, 1.0, 0.1875, 0.5, 0.1875, 0.5, 0.1875, 1.0, 0.125, 1.0, 0.125, 0.5, 0.3418, 0.4717, 0.25, 0.49, 0.1582, 0.4717, 0.08029, 0.4197, 0.02827, 0.3418, 0.01, 0.25, 0.02827, 0.1582, 0.08029, 0.08029, 0.1582, 0.02827, 0.25, 0.01, 0.3418, 0.02827, 0.4197, 0.08029, 0.4717, 0.1582, 0.49, 0.25, 0.4717, 0.3418, 0.4197, 0.4197, 0.125, 0.5, 0.125, 1.0, 0.0625, 1.0, 0.0625, 0.5, 0.0625, 0.5, 0.0625, 1.0, 0.0, 1.0, 0.0, 0.5, 0.75, 0.49, 0.8418, 0.4717, 0.9197, 0.4197, 0.9717, 0.3418, 0.99, 0.25, 0.9717, 0.1582, 0.9197, 0.08029, 0.8418, 0.02827, 0.75, 0.01, 0.6582, 0.02827, 0.5803, 0.08029, 0.5283, 0.1582, 0.51, 0.25, 0.5283, 0.3418, 0.5803, 0.4197, 0.6582, 0.4717])
me_cylinder_001.materials.append(mat_wheel)
me_cylinder_001.use_remesh_fix_poles = True
me_cylinder_001.use_remesh_preserve_attributes = False
me_cylinder_001.update()
me_cylinder_002 = bpy.data.meshes.new('Cylinder.002')
me_cylinder_002.from_pydata([(-0.65, 1.0, 0.0), (0.65, 1.0, 0.0), (-0.65, 0.9239, -0.3827), (0.65, 0.9239, -0.3827), (-0.65, 0.7071, -0.7071), (0.65, 0.7071, -0.7071), (-0.65, 0.3827, -0.9239), (0.65, 0.3827, -0.9239), (-0.65, -4.371e-08, -1.0), (0.65, -4.371e-08, -1.0), (-0.65, -0.3827, -0.9239), (0.65, -0.3827, -0.9239), (-0.65, -0.7071, -0.7071), (0.65, -0.7071, -0.7071), (-0.65, -0.9239, -0.3827), (0.65, -0.9239, -0.3827), (-0.65, -1.0, 1.192e-07), (0.65, -1.0, 5.96e-08), (-0.65, -0.9239, 0.3827), (0.65, -0.9239, 0.3827), (-0.65, -0.7071, 0.7071), (0.65, -0.7071, 0.7071), (-0.65, -0.3827, 0.9239), (0.65, -0.3827, 0.9239), (-0.65, 1.192e-08, 1.0), (0.65, 1.192e-08, 1.0), (-0.65, 0.3827, 0.9239), (0.65, 0.3827, 0.9239), (-0.65, 0.7071, 0.7071), (0.65, 0.7071, 0.7071), (-0.65, 0.9239, 0.3827), (0.65, 0.9239, 0.3827)], [], [(0, 1, 3, 2), (2, 3, 5, 4), (4, 5, 7, 6), (6, 7, 9, 8), (8, 9, 11, 10), (10, 11, 13, 12), (12, 13, 15, 14), (14, 15, 17, 16), (16, 17, 19, 18), (18, 19, 21, 20), (20, 21, 23, 22), (22, 23, 25, 24), (24, 25, 27, 26), (26, 27, 29, 28), (3, 1, 31, 29, 27, 25, 23, 21, 19, 17, 15, 13, 11, 9, 7, 5), (28, 29, 31, 30), (30, 31, 1, 0), (0, 2, 4, 6, 8, 10, 12, 14, 16, 18, 20, 22, 24, 26, 28, 30)])
_uv = me_cylinder_002.uv_layers.new(name='UVMap')
_uv.uv.foreach_set('vector', [1.0, 0.5, 1.0, 1.0, 0.9375, 1.0, 0.9375, 0.5, 0.9375, 0.5, 0.9375, 1.0, 0.875, 1.0, 0.875, 0.5, 0.875, 0.5, 0.875, 1.0, 0.8125, 1.0, 0.8125, 0.5, 0.8125, 0.5, 0.8125, 1.0, 0.75, 1.0, 0.75, 0.5, 0.75, 0.5, 0.75, 1.0, 0.6875, 1.0, 0.6875, 0.5, 0.6875, 0.5, 0.6875, 1.0, 0.625, 1.0, 0.625, 0.5, 0.625, 0.5, 0.625, 1.0, 0.5625, 1.0, 0.5625, 0.5, 0.5625, 0.5, 0.5625, 1.0, 0.5, 1.0, 0.5, 0.5, 0.5, 0.5, 0.5, 1.0, 0.4375, 1.0, 0.4375, 0.5, 0.4375, 0.5, 0.4375, 1.0, 0.375, 1.0, 0.375, 0.5, 0.375, 0.5, 0.375, 1.0, 0.3125, 1.0, 0.3125, 0.5, 0.3125, 0.5, 0.3125, 1.0, 0.25, 1.0, 0.25, 0.5, 0.25, 0.5, 0.25, 1.0, 0.1875, 1.0, 0.1875, 0.5, 0.1875, 0.5, 0.1875, 1.0, 0.125, 1.0, 0.125, 0.5, 0.3418, 0.4717, 0.25, 0.49, 0.1582, 0.4717, 0.08029, 0.4197, 0.02827, 0.3418, 0.01, 0.25, 0.02827, 0.1582, 0.08029, 0.08029, 0.1582, 0.02827, 0.25, 0.01, 0.3418, 0.02827, 0.4197, 0.08029, 0.4717, 0.1582, 0.49, 0.25, 0.4717, 0.3418, 0.4197, 0.4197, 0.125, 0.5, 0.125, 1.0, 0.0625, 1.0, 0.0625, 0.5, 0.0625, 0.5, 0.0625, 1.0, 0.0, 1.0, 0.0, 0.5, 0.75, 0.49, 0.8418, 0.4717, 0.9197, 0.4197, 0.9717, 0.3418, 0.99, 0.25, 0.9717, 0.1582, 0.9197, 0.08029, 0.8418, 0.02827, 0.75, 0.01, 0.6582, 0.02827, 0.5803, 0.08029, 0.5283, 0.1582, 0.51, 0.25, 0.5283, 0.3418, 0.5803, 0.4197, 0.6582, 0.4717])
me_cylinder_002.materials.append(mat_wheel)
me_cylinder_002.use_remesh_fix_poles = True
me_cylinder_002.use_remesh_preserve_attributes = False
me_cylinder_002.update()
me_cylinder_003 = bpy.data.meshes.new('Cylinder.003')
me_cylinder_003.from_pydata([(-0.65, 1.0, 0.0), (0.65, 1.0, 0.0), (-0.65, 0.9239, -0.3827), (0.65, 0.9239, -0.3827), (-0.65, 0.7071, -0.7071), (0.65, 0.7071, -0.7071), (-0.65, 0.3827, -0.9239), (0.65, 0.3827, -0.9239), (-0.65, -4.371e-08, -1.0), (0.65, -4.371e-08, -1.0), (-0.65, -0.3827, -0.9239), (0.65, -0.3827, -0.9239), (-0.65, -0.7071, -0.7071), (0.65, -0.7071, -0.7071), (-0.65, -0.9239, -0.3827), (0.65, -0.9239, -0.3827), (-0.65, -1.0, 1.192e-07), (0.65, -1.0, 5.96e-08), (-0.65, -0.9239, 0.3827), (0.65, -0.9239, 0.3827), (-0.65, -0.7071, 0.7071), (0.65, -0.7071, 0.7071), (-0.65, -0.3827, 0.9239), (0.65, -0.3827, 0.9239), (-0.65, 1.192e-08, 1.0), (0.65, 1.192e-08, 1.0), (-0.65, 0.3827, 0.9239), (0.65, 0.3827, 0.9239), (-0.65, 0.7071, 0.7071), (0.65, 0.7071, 0.7071), (-0.65, 0.9239, 0.3827), (0.65, 0.9239, 0.3827)], [], [(0, 1, 3, 2), (2, 3, 5, 4), (4, 5, 7, 6), (6, 7, 9, 8), (8, 9, 11, 10), (10, 11, 13, 12), (12, 13, 15, 14), (14, 15, 17, 16), (16, 17, 19, 18), (18, 19, 21, 20), (20, 21, 23, 22), (22, 23, 25, 24), (24, 25, 27, 26), (26, 27, 29, 28), (3, 1, 31, 29, 27, 25, 23, 21, 19, 17, 15, 13, 11, 9, 7, 5), (28, 29, 31, 30), (30, 31, 1, 0), (0, 2, 4, 6, 8, 10, 12, 14, 16, 18, 20, 22, 24, 26, 28, 30)])
_uv = me_cylinder_003.uv_layers.new(name='UVMap')
_uv.uv.foreach_set('vector', [1.0, 0.5, 1.0, 1.0, 0.9375, 1.0, 0.9375, 0.5, 0.9375, 0.5, 0.9375, 1.0, 0.875, 1.0, 0.875, 0.5, 0.875, 0.5, 0.875, 1.0, 0.8125, 1.0, 0.8125, 0.5, 0.8125, 0.5, 0.8125, 1.0, 0.75, 1.0, 0.75, 0.5, 0.75, 0.5, 0.75, 1.0, 0.6875, 1.0, 0.6875, 0.5, 0.6875, 0.5, 0.6875, 1.0, 0.625, 1.0, 0.625, 0.5, 0.625, 0.5, 0.625, 1.0, 0.5625, 1.0, 0.5625, 0.5, 0.5625, 0.5, 0.5625, 1.0, 0.5, 1.0, 0.5, 0.5, 0.5, 0.5, 0.5, 1.0, 0.4375, 1.0, 0.4375, 0.5, 0.4375, 0.5, 0.4375, 1.0, 0.375, 1.0, 0.375, 0.5, 0.375, 0.5, 0.375, 1.0, 0.3125, 1.0, 0.3125, 0.5, 0.3125, 0.5, 0.3125, 1.0, 0.25, 1.0, 0.25, 0.5, 0.25, 0.5, 0.25, 1.0, 0.1875, 1.0, 0.1875, 0.5, 0.1875, 0.5, 0.1875, 1.0, 0.125, 1.0, 0.125, 0.5, 0.3418, 0.4717, 0.25, 0.49, 0.1582, 0.4717, 0.08029, 0.4197, 0.02827, 0.3418, 0.01, 0.25, 0.02827, 0.1582, 0.08029, 0.08029, 0.1582, 0.02827, 0.25, 0.01, 0.3418, 0.02827, 0.4197, 0.08029, 0.4717, 0.1582, 0.49, 0.25, 0.4717, 0.3418, 0.4197, 0.4197, 0.125, 0.5, 0.125, 1.0, 0.0625, 1.0, 0.0625, 0.5, 0.0625, 0.5, 0.0625, 1.0, 0.0, 1.0, 0.0, 0.5, 0.75, 0.49, 0.8418, 0.4717, 0.9197, 0.4197, 0.9717, 0.3418, 0.99, 0.25, 0.9717, 0.1582, 0.9197, 0.08029, 0.8418, 0.02827, 0.75, 0.01, 0.6582, 0.02827, 0.5803, 0.08029, 0.5283, 0.1582, 0.51, 0.25, 0.5283, 0.3418, 0.5803, 0.4197, 0.6582, 0.4717])
me_cylinder_003.materials.append(mat_wheel)
me_cylinder_003.use_remesh_fix_poles = True
me_cylinder_003.use_remesh_preserve_attributes = False
me_cylinder_003.update()
me_cylinder_004 = bpy.data.meshes.new('Cylinder.004')
me_cylinder_004.from_pydata([(-0.65, 1.0, 0.0), (0.65, 1.0, 0.0), (-0.65, 0.9239, -0.3827), (0.65, 0.9239, -0.3827), (-0.65, 0.7071, -0.7071), (0.65, 0.7071, -0.7071), (-0.65, 0.3827, -0.9239), (0.65, 0.3827, -0.9239), (-0.65, -4.371e-08, -1.0), (0.65, -4.371e-08, -1.0), (-0.65, -0.3827, -0.9239), (0.65, -0.3827, -0.9239), (-0.65, -0.7071, -0.7071), (0.65, -0.7071, -0.7071), (-0.65, -0.9239, -0.3827), (0.65, -0.9239, -0.3827), (-0.65, -1.0, 1.192e-07), (0.65, -1.0, 5.96e-08), (-0.65, -0.9239, 0.3827), (0.65, -0.9239, 0.3827), (-0.65, -0.7071, 0.7071), (0.65, -0.7071, 0.7071), (-0.65, -0.3827, 0.9239), (0.65, -0.3827, 0.9239), (-0.65, 1.192e-08, 1.0), (0.65, 1.192e-08, 1.0), (-0.65, 0.3827, 0.9239), (0.65, 0.3827, 0.9239), (-0.65, 0.7071, 0.7071), (0.65, 0.7071, 0.7071), (-0.65, 0.9239, 0.3827), (0.65, 0.9239, 0.3827)], [], [(0, 1, 3, 2), (2, 3, 5, 4), (4, 5, 7, 6), (6, 7, 9, 8), (8, 9, 11, 10), (10, 11, 13, 12), (12, 13, 15, 14), (14, 15, 17, 16), (16, 17, 19, 18), (18, 19, 21, 20), (20, 21, 23, 22), (22, 23, 25, 24), (24, 25, 27, 26), (26, 27, 29, 28), (3, 1, 31, 29, 27, 25, 23, 21, 19, 17, 15, 13, 11, 9, 7, 5), (28, 29, 31, 30), (30, 31, 1, 0), (0, 2, 4, 6, 8, 10, 12, 14, 16, 18, 20, 22, 24, 26, 28, 30)])
_uv = me_cylinder_004.uv_layers.new(name='UVMap')
_uv.uv.foreach_set('vector', [1.0, 0.5, 1.0, 1.0, 0.9375, 1.0, 0.9375, 0.5, 0.9375, 0.5, 0.9375, 1.0, 0.875, 1.0, 0.875, 0.5, 0.875, 0.5, 0.875, 1.0, 0.8125, 1.0, 0.8125, 0.5, 0.8125, 0.5, 0.8125, 1.0, 0.75, 1.0, 0.75, 0.5, 0.75, 0.5, 0.75, 1.0, 0.6875, 1.0, 0.6875, 0.5, 0.6875, 0.5, 0.6875, 1.0, 0.625, 1.0, 0.625, 0.5, 0.625, 0.5, 0.625, 1.0, 0.5625, 1.0, 0.5625, 0.5, 0.5625, 0.5, 0.5625, 1.0, 0.5, 1.0, 0.5, 0.5, 0.5, 0.5, 0.5, 1.0, 0.4375, 1.0, 0.4375, 0.5, 0.4375, 0.5, 0.4375, 1.0, 0.375, 1.0, 0.375, 0.5, 0.375, 0.5, 0.375, 1.0, 0.3125, 1.0, 0.3125, 0.5, 0.3125, 0.5, 0.3125, 1.0, 0.25, 1.0, 0.25, 0.5, 0.25, 0.5, 0.25, 1.0, 0.1875, 1.0, 0.1875, 0.5, 0.1875, 0.5, 0.1875, 1.0, 0.125, 1.0, 0.125, 0.5, 0.3418, 0.4717, 0.25, 0.49, 0.1582, 0.4717, 0.08029, 0.4197, 0.02827, 0.3418, 0.01, 0.25, 0.02827, 0.1582, 0.08029, 0.08029, 0.1582, 0.02827, 0.25, 0.01, 0.3418, 0.02827, 0.4197, 0.08029, 0.4717, 0.1582, 0.49, 0.25, 0.4717, 0.3418, 0.4197, 0.4197, 0.125, 0.5, 0.125, 1.0, 0.0625, 1.0, 0.0625, 0.5, 0.0625, 0.5, 0.0625, 1.0, 0.0, 1.0, 0.0, 0.5, 0.75, 0.49, 0.8418, 0.4717, 0.9197, 0.4197, 0.9717, 0.3418, 0.99, 0.25, 0.9717, 0.1582, 0.9197, 0.08029, 0.8418, 0.02827, 0.75, 0.01, 0.6582, 0.02827, 0.5803, 0.08029, 0.5283, 0.1582, 0.51, 0.25, 0.5283, 0.3418, 0.5803, 0.4197, 0.6582, 0.4717])
me_cylinder_004.materials.append(mat_wheel)
me_cylinder_004.use_remesh_fix_poles = True
me_cylinder_004.use_remesh_preserve_attributes = False
me_cylinder_004.update()
me_torus = bpy.data.meshes.new('Torus')
me_torus.from_pydata([(1.16, 0.0, 0.0), (1.0, 0.0, 0.16), (0.84, 0.0, 1.959e-17), (1.0, 0.0, -0.16), (0.8202, 0.8202, 0.0), (0.7071, 0.7071, 0.16), (0.594, 0.594, 1.959e-17), (0.7071, 0.7071, -0.16), (8.758e-08, 1.16, 0.0), (7.55e-08, 1.0, 0.16), (6.342e-08, 0.84, 1.959e-17), (7.55e-08, 1.0, -0.16), (-0.8202, 0.8202, 0.0), (-0.7071, 0.7071, 0.16), (-0.594, 0.594, 1.959e-17), (-0.7071, 0.7071, -0.16), (-1.16, 1.014e-07, 0.0), (-1.0, 8.742e-08, 0.16), (-0.84, 7.344e-08, 1.959e-17), (-1.0, 8.742e-08, -0.16), (-0.8202, -0.8202, 0.0), (-0.7071, -0.7071, 0.16), (-0.594, -0.594, 1.959e-17), (-0.7071, -0.7071, -0.16), (8.758e-08, -1.16, 0.0), (7.55e-08, -1.0, 0.16), (6.342e-08, -0.84, 1.959e-17), (7.55e-08, -1.0, -0.16), (0.8202, -0.8202, 0.0), (0.7071, -0.7071, 0.16), (0.594, -0.594, 1.959e-17), (0.7071, -0.7071, -0.16), (-0.1841, -0.9067, 0.0), (0.1841, -0.9067, 0.0), (-0.1841, -0.9067, 0.0), (0.1841, -0.9067, 0.0), (-0.6931, 0.6128, 0.0), (-0.8772, 0.2939, 0.0), (0.8772, 0.2939, 0.0), (0.6931, 0.6128, 0.0), (1.502e-08, 0.1545, 0.0), (0.1338, -0.07723, 0.0), (-0.1338, -0.07723, 0.0), (0.1338, -0.07723, -1.859), (1.502e-08, 0.1545, -1.859), (-0.1338, -0.07723, -1.859)], [], [(0, 4, 5, 1), (1, 5, 6, 2), (2, 6, 7, 3), (3, 7, 4, 0), (4, 8, 9, 5), (5, 9, 10, 6), (6, 10, 11, 7), (7, 11, 8, 4), (8, 12, 13, 9), (9, 13, 14, 10), (10, 14, 15, 11), (11, 15, 12, 8), (12, 16, 17, 13), (13, 17, 18, 14), (14, 18, 19, 15), (15, 19, 16, 12), (16, 20, 21, 17), (17, 21, 22, 18), (18, 22, 23, 19), (19, 23, 20, 16), (20, 24, 25, 21), (21, 25, 26, 22), (22, 26, 27, 23), (23, 27, 24, 20), (24, 28, 29, 25), (25, 29, 30, 26), (26, 30, 31, 27), (27, 31, 28, 24), (28, 0, 1, 29), (29, 1, 2, 30), (30, 2, 3, 31), (31, 3, 0, 28), (33, 32, 34, 35), (42, 45, 43, 41), (37, 42, 40, 36), (39, 40, 41, 38), (33, 41, 42, 32), (40, 44, 45, 42), (41, 43, 44, 40), (41, 40, 42)])
_uv = me_torus.uv_layers.new(name='UVMap')
_uv.uv.foreach_set('vector', [0.5, 0.5, 0.625, 0.5, 0.625, 0.75, 0.5, 0.75, 0.5, 0.75, 0.625, 0.75, 0.625, 1.0, 0.5, 1.0, 0.5, 0.0, 0.625, 0.0, 0.625, 0.25, 0.5, 0.25, 0.5, 0.25, 0.625, 0.25, 0.625, 0.5, 0.5, 0.5, 0.625, 0.5, 0.75, 0.5, 0.75, 0.75, 0.625, 0.75, 0.625, 0.75, 0.75, 0.75, 0.75, 1.0, 0.625, 1.0, 0.625, 0.0, 0.75, 0.0, 0.75, 0.25, 0.625, 0.25, 0.625, 0.25, 0.75, 0.25, 0.75, 0.5, 0.625, 0.5, 0.75, 0.5, 0.875, 0.5, 0.875, 0.75, 0.75, 0.75, 0.75, 0.75, 0.875, 0.75, 0.875, 1.0, 0.75, 1.0, 0.75, 0.0, 0.875, 0.0, 0.875, 0.25, 0.75, 0.25, 0.75, 0.25, 0.875, 0.25, 0.875, 0.5, 0.75, 0.5, 0.875, 0.5, 1.0, 0.5, 1.0, 0.75, 0.875, 0.75, 0.875, 0.75, 1.0, 0.75, 1.0, 1.0, 0.875, 1.0, 0.875, 0.0, 1.0, 0.0, 1.0, 0.25, 0.875, 0.25, 0.875, 0.25, 1.0, 0.25, 1.0, 0.5, 0.875, 0.5, 0.0, 0.5, 0.125, 0.5, 0.125, 0.75, 0.0, 0.75, 0.0, 0.75, 0.125, 0.75, 0.125, 1.0, 0.0, 1.0, 0.0, 0.0, 0.125, 0.0, 0.125, 0.25, 0.0, 0.25, 0.0, 0.25, 0.125, 0.25, 0.125, 0.5, 0.0, 0.5, 0.125, 0.5, 0.25, 0.5, 0.25, 0.75, 0.125, 0.75, 0.125, 0.75, 0.25, 0.75, 0.25, 1.0, 0.125, 1.0, 0.125, 0.0, 0.25, 0.0, 0.25, 0.25, 0.125, 0.25, 0.125, 0.25, 0.25, 0.25, 0.25, 0.5, 0.125, 0.5, 0.25, 0.5, 0.375, 0.5, 0.375, 0.75, 0.25, 0.75, 0.25, 0.75, 0.375, 0.75, 0.375, 1.0, 0.25, 1.0, 0.25, 0.0, 0.375, 0.0, 0.375, 0.25, 0.25, 0.25, 0.25, 0.25, 0.375, 0.25, 0.375, 0.5, 0.25, 0.5, 0.375, 0.5, 0.5, 0.5, 0.5, 0.75, 0.375, 0.75, 0.375, 0.75, 0.5, 0.75, 0.5, 1.0, 0.375, 1.0, 0.375, 0.0, 0.5, 0.0, 0.5, 0.25, 0.375, 0.25, 0.375, 0.25, 0.5, 0.25, 0.5, 0.5, 0.375, 0.5, 0.0, 0.0, 0.0, 0.0, 0.0, 0.0, 0.0, 0.0, 0.0, 0.0, 0.0, 0.0, 0.0, 0.0, 0.0, 0.0, 0.0, 0.0, 0.0, 0.0, 0.0, 0.0, 0.0, 0.0, 0.0, 0.0, 0.0, 0.0, 0.0, 0.0, 0.0, 0.0, 0.0, 0.0, 0.0, 0.0, 0.0, 0.0, 0.0, 0.0, 0.0, 0.0, 0.0, 0.0, 0.0, 0.0, 0.0, 0.0, 0.0, 0.0, 0.0, 0.0, 0.0, 0.0, 0.0, 0.0, 0.0, 0.0, 0.0, 0.0, 0.0, 0.0])
me_torus.materials.append(mat_wheel)
me_torus.use_remesh_fix_poles = True
me_torus.use_remesh_preserve_attributes = False
me_torus.update()

# ---- objects
ob_kart = bpy.data.objects.new('Kart', me_plane)
ob_wheel = bpy.data.objects.new('Wheel', me_cylinder_001)
ob_wheel_001 = bpy.data.objects.new('Wheel.001', me_cylinder_002)
ob_wheel_002 = bpy.data.objects.new('Wheel.002', me_cylinder_003)
ob_wheel_003 = bpy.data.objects.new('Wheel.003', me_cylinder_004)
ob_steer = bpy.data.objects.new('Steer', me_torus)

# ---- transforms, parenting, visibility, modifiers, constraints
ob_kart.location = (0.0, -8.346, 0.0)
ob_wheel.location = (-3.92, -4.035, 0.0)
ob_wheel.scale = (1.428, 1.428, 1.428)
ob_wheel_001.location = (-4.474, 5.511, 0.3994)
ob_wheel_001.scale = (1.827, 1.827, 1.827)
ob_wheel_002.location = (3.92, -4.035, 0.0)
ob_wheel_002.scale = (-1.428, 1.428, 1.428)
ob_wheel_003.location = (4.474, 5.511, 0.3994)
ob_wheel_003.scale = (-1.827, 1.827, 1.827)
ob_steer.location = (6.851e-16, -1.851, 3.085)
ob_steer.rotation_euler = (-1.079, -2.123e-17, 1.017e-18)
ob_steer.scale = (1.296, 1.296, 1.296)

# ---- collection membership
col_collection.objects.link(ob_kart)
col_collection.objects.link(ob_wheel)
col_collection.objects.link(ob_wheel_001)
col_collection.objects.link(ob_wheel_002)
col_collection.objects.link(ob_wheel_003)
col_collection.objects.link(ob_steer)

# ---- scene / render settings (as saved in the file)
scene.frame_start = 1; scene.frame_end = 250; scene.frame_set(1)
scene.render.engine = 'BLENDER_EEVEE_NEXT'
scene.cycles.sampling_pattern = 'TABULATED_SOBOL'
scene.cycles.use_light_tree = False
scene.view_settings.view_transform = 'Filmic'
bpy.context.view_layer.update()

# ---- added for rendering (the .blend has no active camera and no usable light): camera, sun
cam_auto = bpy.data.cameras.new('AutoCamera')
cam_auto.lens = 50.0
cam_auto.sensor_width = 36.0
cam_auto.clip_end = 1000.0
ob_auto_camera = bpy.data.objects.new('AutoCamera', cam_auto)
scene.collection.objects.link(ob_auto_camera)
ob_auto_camera.location = (20.7865, -25.1107, 18.1694)
ob_auto_camera.rotation_euler = (1.09748, -7.21219e-08, 0.694738)
scene.camera = ob_auto_camera
light_auto_sun = bpy.data.lights.new('AutoSun', 'SUN')
light_auto_sun.energy = 3.0
light_auto_sun.angle = 0.0523599
ob_auto_sun = bpy.data.objects.new('AutoSun', light_auto_sun)
scene.collection.objects.link(ob_auto_sun)
ob_auto_sun.rotation_euler = (0.872665, 0.174533, 0.523599)
bpy.context.view_layer.update()

